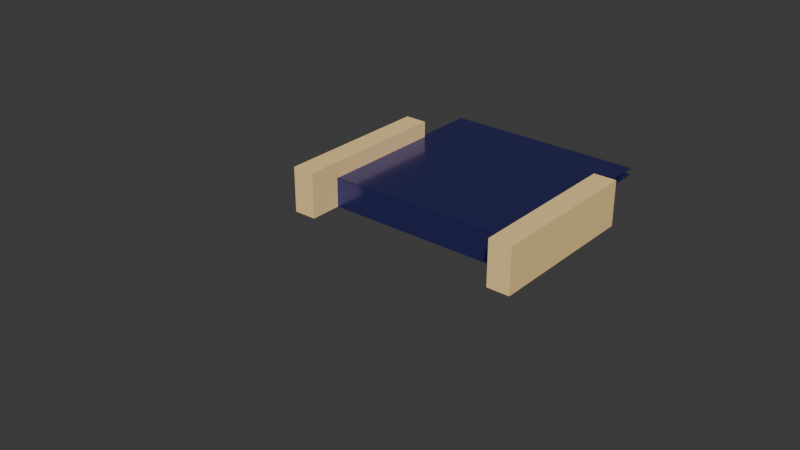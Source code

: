 # Source: pusher.blend  (saved by Blender 4.4.32; exported with 4.5.12 LTS)
import bpy
from mathutils import Matrix  # noqa: F401  (used for matrix-valued properties, if any)

bpy.ops.wm.read_factory_settings(use_empty=True)
scene = bpy.context.scene
scene.name = 'Scene'

# ---- materials (node trees are filled in below, after node groups)
mat_door = bpy.data.materials.new('door')
mat_door.alpha_threshold = 0.0
mat_door.roughness = 0.5
mat_door.line_color = (0.0, 0.0, 0.0, 1.0)
mat_platform_top = bpy.data.materials.new('platform-top')
mat_platform_top.alpha_threshold = 0.0
mat_platform_top.roughness = 0.5
mat_platform_top.line_color = (0.0, 0.0, 0.0, 1.0)
mat_floor_back = bpy.data.materials.new('floor-back')
mat_floor_back.diffuse_color = (0.005451, 0.0, 0.07658, 1.0)
mat_wall_left = bpy.data.materials.new('wall-left')
mat_wall_left.diffuse_color = (1.0, 0.7084, 0.3005, 1.0)
mat_wall_right = bpy.data.materials.new('wall-right')
mat_wall_right.diffuse_color = (1.0, 0.7084, 0.3005, 1.0)
mat_platform_edge = bpy.data.materials.new('platform-edge')
mat_platform_edge.alpha_threshold = 0.0
mat_platform_edge.roughness = 0.5
mat_platform_edge.line_color = (0.0, 0.0, 0.0, 1.0)
mat_floor_front = bpy.data.materials.new('floor-front')
mat_floor_front.diffuse_color = (0.005451, 0.0, 0.07658, 1.0)

# ---- material node trees
mat_door.use_nodes = True; mat_door.node_tree.nodes.clear()
_N = mat_door.node_tree.nodes; _L = mat_door.node_tree.links
n0 = _N.new('ShaderNodeOutputMaterial'); n0.name = 'Material Output'; n0.location = (300, 300)
n1 = _N.new('ShaderNodeBsdfPrincipled'); n1.name = 'Principled BSDF'; n1.location = (10, 300)
n1.inputs[0].default_value = (0.08675, 0.08675, 0.3825, 1.0)
n1.inputs[1].default_value = 0.8
n1.inputs[2].default_value = 0.2
n1.inputs[3].default_value = 1.45
_L.new(n1.outputs[0], n0.inputs[0])
n0.is_active_output = True
mat_platform_top.use_nodes = True; mat_platform_top.node_tree.nodes.clear()
_N = mat_platform_top.node_tree.nodes; _L = mat_platform_top.node_tree.links
n0 = _N.new('ShaderNodeOutputMaterial'); n0.name = 'Material Output'; n0.location = (300, 300)
n1 = _N.new('ShaderNodeBsdfPrincipled'); n1.name = 'Principled BSDF'; n1.location = (10, 300)
n1.inputs[0].default_value = (0.08675, 0.08675, 0.3825, 1.0)
n1.inputs[1].default_value = 0.8
n1.inputs[2].default_value = 0.2
n1.inputs[3].default_value = 1.45
_L.new(n1.outputs[0], n0.inputs[0])
n0.is_active_output = True
mat_floor_back.use_nodes = True; mat_floor_back.node_tree.nodes.clear()
_N = mat_floor_back.node_tree.nodes; _L = mat_floor_back.node_tree.links
n0 = _N.new('ShaderNodeBsdfPrincipled'); n0.name = 'Principled BSDF'; n0.location = (10, 300)
n0.inputs[0].default_value = (0.005451, 0.0, 0.07658, 1.0)
n0.inputs[4].default_value = 0.0
n1 = _N.new('ShaderNodeOutputMaterial'); n1.name = 'Material Output'; n1.location = (300, 300)
_L.new(n0.outputs[0], n1.inputs[0])
n1.is_active_output = True
mat_wall_left.use_nodes = True; mat_wall_left.node_tree.nodes.clear()
_N = mat_wall_left.node_tree.nodes; _L = mat_wall_left.node_tree.links
n0 = _N.new('ShaderNodeBsdfPrincipled'); n0.name = 'Principled BSDF'; n0.location = (10, 300)
n0.inputs[0].default_value = (1.0, 0.7084, 0.3005, 1.0)
n0.inputs[2].default_value = 0.8
n1 = _N.new('ShaderNodeOutputMaterial'); n1.name = 'Material Output'; n1.location = (300, 300)
_L.new(n0.outputs[0], n1.inputs[0])
n1.is_active_output = True
mat_wall_right.use_nodes = True; mat_wall_right.node_tree.nodes.clear()
_N = mat_wall_right.node_tree.nodes; _L = mat_wall_right.node_tree.links
n0 = _N.new('ShaderNodeBsdfPrincipled'); n0.name = 'Principled BSDF'; n0.location = (10, 300)
n0.inputs[0].default_value = (1.0, 0.7084, 0.3005, 1.0)
n0.inputs[2].default_value = 0.8
n1 = _N.new('ShaderNodeOutputMaterial'); n1.name = 'Material Output'; n1.location = (300, 300)
_L.new(n0.outputs[0], n1.inputs[0])
n1.is_active_output = True
mat_platform_edge.use_nodes = True; mat_platform_edge.node_tree.nodes.clear()
_N = mat_platform_edge.node_tree.nodes; _L = mat_platform_edge.node_tree.links
n0 = _N.new('ShaderNodeOutputMaterial'); n0.name = 'Material Output'; n0.location = (300, 300)
n1 = _N.new('ShaderNodeBsdfPrincipled'); n1.name = 'Principled BSDF'; n1.location = (10, 300)
n1.inputs[0].default_value = (0.08675, 0.08675, 0.3825, 1.0)
n1.inputs[1].default_value = 0.8
n1.inputs[2].default_value = 0.2
n1.inputs[3].default_value = 1.45
_L.new(n1.outputs[0], n0.inputs[0])
n0.is_active_output = True
mat_floor_front.use_nodes = True; mat_floor_front.node_tree.nodes.clear()
_N = mat_floor_front.node_tree.nodes; _L = mat_floor_front.node_tree.links
n0 = _N.new('ShaderNodeBsdfPrincipled'); n0.name = 'Principled BSDF'; n0.location = (10, 300)
n0.inputs[0].default_value = (0.005451, 0.0, 0.07658, 1.0)
n0.inputs[4].default_value = 0.0
n1 = _N.new('ShaderNodeOutputMaterial'); n1.name = 'Material Output'; n1.location = (300, 300)
_L.new(n0.outputs[0], n1.inputs[0])
n1.is_active_output = True

# ---- world
world_world = bpy.data.worlds.new('World'); scene.world = world_world
world_world.use_nodes = True; world_world.node_tree.nodes.clear()
_N = world_world.node_tree.nodes; _L = world_world.node_tree.links
n0 = _N.new('ShaderNodeOutputWorld'); n0.name = 'World Output'; n0.location = (300, 300)
n1 = _N.new('ShaderNodeBackground'); n1.name = 'Background'; n1.location = (10, 300)
n1.inputs[0].default_value = (0.05088, 0.05088, 0.05088, 1.0)
_L.new(n1.outputs[0], n0.inputs[0])
n0.is_active_output = True
world_world.color = (0.05088, 0.05088, 0.05088)
world_world.sun_shadow_jitter_overblur = 0.0

# ---- meshes
me_door = bpy.data.meshes.new('door')
me_door.from_pydata([(0.31, -0.08, 0.22), (0.31, -0.08, 0.15), (-0.31, -0.08, 0.22), (-0.31, -0.08, 0.15), (0.31, -0.05, 0.22), (0.31, -0.05, 0.15), (-0.31, -0.05, 0.22), (-0.31, -0.05, 0.15)], [], [(7, 6, 4, 5), (3, 1, 0, 2)])
_uv = me_door.uv_layers.new(name='UVMap')
_uv.uv.foreach_set('vector', [0.0, 0.0, 0.0, 0.0, 0.0, 0.0, 0.0, 0.0, 0.0, 0.0, 0.0, 0.0, 0.0, 0.0, 0.0, 0.0])
me_door.materials.append(mat_door)
me_door.use_mirror_vertex_groups = False
me_door.update()
me_platform_top = bpy.data.meshes.new('platform-top')
me_platform_top.from_pydata([(0.31, 0.52, 0.22), (0.31, -0.08, 0.22), (-0.31, 0.52, 0.22), (-0.31, -0.08, 0.22), (0.31, 0.52, 0.2395), (-0.31, 0.52, 0.2395), (-0.31, -0.08, 0.2405), (0.31, -0.08, 0.2405)], [], [(0, 1, 3, 2), (1, 7, 6, 3), (4, 5, 6, 7)])
_uv = me_platform_top.uv_layers.new(name='UVMap')
_uv.uv.foreach_set('vector', [0.625, 0.5, 0.625, 0.75, 0.875, 0.75, 0.875, 0.5, 0.625, 0.75, 0.0, 0.0, 0.0, 0.0, 0.875, 0.75, 0.0, 0.0, 0.0, 0.0, 0.0, 0.0, 0.0, 0.0])
me_platform_top.materials.append(mat_platform_top)
me_platform_top.use_mirror_vertex_groups = False
me_platform_top.update()
me_floor_back = bpy.data.meshes.new('floor-back')
me_floor_back.from_pydata([(-0.37, -0.31, 0.15), (-0.37, -0.31, 0.175), (-0.37, 0.52, 0.15), (-0.37, 0.52, 0.175), (0.37, -0.31, 0.15), (0.37, -0.31, 0.175), (0.37, 0.52, 0.15), (0.37, 0.52, 0.175)], [], [(0, 1, 3, 2), (6, 7, 5, 4), (1, 5, 7, 3)])
_uv = me_floor_back.uv_layers.new(name='UVMap')
_uv.uv.foreach_set('vector', [0.375, 0.0, 0.625, 0.0, 0.625, 0.25, 0.375, 0.25, 0.375, 0.5, 0.625, 0.5, 0.625, 0.75, 0.375, 0.75, 0.625, 0.0, 0.625, 0.75, 0.625, 0.5, 0.625, 0.25])
me_floor_back.materials.append(mat_floor_back)
me_floor_back.update()
me_wall_left = bpy.data.meshes.new('wall-left')
me_wall_left.from_pydata([(-0.37, -0.18, 0.15), (-0.37, -0.18, 0.29), (-0.37, 0.32, 0.15), (-0.37, 0.32, 0.29), (-0.3, -0.18, 0.15), (-0.3, -0.18, 0.29), (-0.3, 0.32, 0.15), (-0.3, 0.32, 0.29)], [], [(0, 1, 3, 2), (2, 3, 7, 6), (6, 7, 5, 4), (4, 5, 1, 0), (7, 3, 1, 5)])
_uv = me_wall_left.uv_layers.new(name='UVMap')
_uv.uv.foreach_set('vector', [0.375, 0.0, 0.625, 0.0, 0.625, 0.25, 0.375, 0.25, 0.375, 0.25, 0.625, 0.25, 0.625, 0.5, 0.375, 0.5, 0.375, 0.5, 0.625, 0.5, 0.625, 0.75, 0.375, 0.75, 0.375, 0.75, 0.625, 0.75, 0.625, 1.0, 0.375, 1.0, 0.625, 0.5, 0.875, 0.5, 0.875, 0.75, 0.625, 0.75])
me_wall_left.materials.append(mat_wall_left)
me_wall_left.update()
me_wall_right = bpy.data.meshes.new('wall-right')
me_wall_right.from_pydata([(0.3, -0.18, 0.15), (0.3, -0.18, 0.29), (0.3, 0.32, 0.15), (0.3, 0.32, 0.29), (0.37, -0.18, 0.15), (0.37, -0.18, 0.29), (0.37, 0.32, 0.15), (0.37, 0.32, 0.29)], [], [(0, 1, 3, 2), (2, 3, 7, 6), (6, 7, 5, 4), (4, 5, 1, 0), (7, 3, 1, 5)])
_uv = me_wall_right.uv_layers.new(name='UVMap')
_uv.uv.foreach_set('vector', [0.375, 0.0, 0.625, 0.0, 0.625, 0.25, 0.375, 0.25, 0.375, 0.25, 0.625, 0.25, 0.625, 0.5, 0.375, 0.5, 0.375, 0.5, 0.625, 0.5, 0.625, 0.75, 0.375, 0.75, 0.375, 0.75, 0.625, 0.75, 0.625, 1.0, 0.375, 1.0, 0.625, 0.5, 0.875, 0.5, 0.875, 0.75, 0.625, 0.75])
me_wall_right.materials.append(mat_wall_right)
me_wall_right.update()
me_platform_edge = bpy.data.meshes.new('platform-edge')
me_platform_edge.from_pydata([(-0.31, -0.08, 0.2423), (-0.31, -0.08, 0.2282), (-0.31, -0.07293, 0.2352), (0.31, -0.08, 0.2423), (0.31, -0.08, 0.2282), (0.31, -0.07293, 0.2352)], [(1, 0), (3, 4)], [(5, 2, 0, 3)])
_uv = me_platform_edge.uv_layers.new(name='UVMap')
_uv.uv.foreach_set('vector', [0.625, 0.5, 0.875, 0.5, 0.875, 0.75, 0.625, 0.75])
me_platform_edge.materials.append(mat_platform_edge)
me_platform_edge.update()
me_floor_front = bpy.data.meshes.new('floor-front')
me_floor_front.from_pydata([(-0.6, -0.84, 0.15), (-0.6, -0.84, 0.1725), (-0.6, -0.31, 0.15), (-0.6, -0.31, 0.1725), (0.6, -0.84, 0.15), (0.6, -0.84, 0.1725), (0.6, -0.31, 0.15), (0.6, -0.31, 0.1725)], [], [(0, 1, 3, 2), (6, 7, 5, 4), (7, 3, 1, 5)])
_uv = me_floor_front.uv_layers.new(name='UVMap')
_uv.uv.foreach_set('vector', [0.375, 0.0, 0.625, 0.0, 0.625, 0.25, 0.375, 0.25, 0.375, 0.5, 0.625, 0.5, 0.625, 0.75, 0.375, 0.75, 0.625, 0.5, 0.875, 0.5, 0.875, 0.75, 0.625, 0.75])
me_floor_front.materials.append(mat_floor_front)
me_floor_front.update()

# ---- objects
ob_door = bpy.data.objects.new('door', me_door)
ob_platform_top = bpy.data.objects.new('platform-top', me_platform_top)
ob_floor_back = bpy.data.objects.new('floor-back', me_floor_back)
ob_wall_left = bpy.data.objects.new('wall-left', me_wall_left)
ob_wall_right = bpy.data.objects.new('wall-right', me_wall_right)
ob_delivery_position = bpy.data.objects.new('delivery-position', None)
ob_platform_edge = bpy.data.objects.new('platform-edge', me_platform_edge)
ob_floor_front = bpy.data.objects.new('floor-front', me_floor_front)

# ---- transforms, parenting, visibility, modifiers, constraints
ob_door.location = (0.0, 0.0, 0.0)
ob_door.lock_rotations_4d = False
ob_door.empty_display_type = 'ARROWS'
ob_door.lineart.crease_threshold = 0.0
ob_platform_top.location = (0.0, 0.0, 0.0)
ob_platform_top.lock_rotations_4d = False
ob_platform_top.empty_display_type = 'ARROWS'
ob_platform_top.lineart.crease_threshold = 0.0
ob_floor_back.location = (0.0, 0.0, 0.0)
ob_wall_left.location = (0.0, 0.0, 0.0)
ob_wall_right.location = (0.0, 0.0, 0.0)
ob_delivery_position.location = (0.0, 0.2, 0.18)
ob_delivery_position.empty_display_size = 0.1
ob_platform_edge.location = (0.0, 0.0, 0.0)
ob_floor_front.location = (0.0, 0.0, 0.0)

# ---- collection membership
scene.collection.objects.link(ob_door)
scene.collection.objects.link(ob_platform_top)
scene.collection.objects.link(ob_floor_back)
scene.collection.objects.link(ob_wall_left)
scene.collection.objects.link(ob_wall_right)
scene.collection.objects.link(ob_delivery_position)
scene.collection.objects.link(ob_platform_edge)
scene.collection.objects.link(ob_floor_front)

# ---- scene / render settings (as saved in the file)
scene.frame_start = 1; scene.frame_end = 250; scene.frame_set(1)
scene.render.engine = 'BLENDER_EEVEE_NEXT'
bpy.context.view_layer.update()

# ---- added for rendering (the .blend has no active camera and no usable light): camera, sun
cam_auto = bpy.data.cameras.new('AutoCamera')
cam_auto.lens = 50.0
cam_auto.sensor_width = 36.0
cam_auto.clip_end = 1000.0
ob_auto_camera = bpy.data.objects.new('AutoCamera', cam_auto)
scene.collection.objects.link(ob_auto_camera)
ob_auto_camera.location = (1.6831, -2.17971, 1.56648)
ob_auto_camera.rotation_euler = (1.09748, -7.21219e-08, 0.694738)
scene.camera = ob_auto_camera
light_auto_sun = bpy.data.lights.new('AutoSun', 'SUN')
light_auto_sun.energy = 3.0
light_auto_sun.angle = 0.0523599
ob_auto_sun = bpy.data.objects.new('AutoSun', light_auto_sun)
scene.collection.objects.link(ob_auto_sun)
ob_auto_sun.rotation_euler = (0.872665, 0.174533, 0.523599)
bpy.context.view_layer.update()

